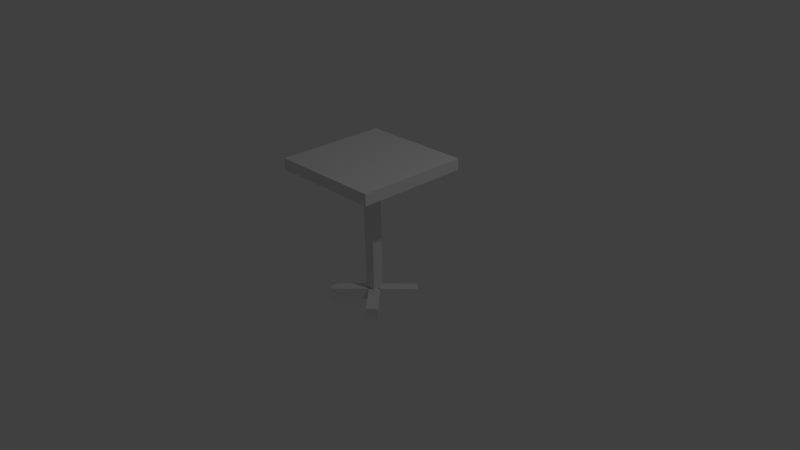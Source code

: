 # Source: Table.blend  (saved by Blender 2.72.0; exported with 4.5.12 LTS)
import bpy
from mathutils import Matrix  # noqa: F401  (used for matrix-valued properties, if any)

bpy.ops.wm.read_factory_settings(use_empty=True)
scene = bpy.context.scene
scene.name = 'Scene'

# ---- collections
col_collection_1 = bpy.data.collections.new('Collection 1'); scene.collection.children.link(col_collection_1)

# ---- materials (node trees are filled in below, after node groups)
mat_table = bpy.data.materials.new('Table')
mat_table.alpha_threshold = 0.0
mat_table.use_transparent_shadow = False
mat_table.roughness = 0.5
mat_table.line_color = (0.0, 0.0, 0.0, 1.0)
mat_tablelegs = bpy.data.materials.new('TableLegs')
mat_tablelegs.alpha_threshold = 0.0
mat_tablelegs.use_transparent_shadow = False
mat_tablelegs.roughness = 0.5

# ---- material node trees

# ---- world
world_world = bpy.data.worlds.new('World'); scene.world = world_world
world_world.color = (0.05088, 0.05088, 0.05088)
world_world.use_sun_shadow = False
world_world.sun_shadow_jitter_overblur = 0.0
world_world.cycles.sampling_method = 'MANUAL'
world_world.cycles.sample_map_resolution = 256

# ---- cameras
cam_camera = bpy.data.cameras.new('Camera')
cam_camera.clip_end = 100.0
cam_camera.lens = 35.0
cam_camera.sensor_width = 32.0
cam_camera.sensor_height = 18.0
cam_camera.ortho_scale = 7.314
cam_camera.dof.focus_distance = 0.0
cam_camera.dof.aperture_fstop = 128.0

# ---- lights
light_lamp = bpy.data.lights.new('Lamp', 'POINT')
light_lamp.transmission_factor = 0.0
light_lamp.cutoff_distance = 30.0
light_lamp.energy = 100.0
light_lamp.shadow_buffer_clip_start = 1.001
light_lamp.shadow_soft_size = 0.1
light_lamp.shadow_maximum_resolution = 0.006
light_lamp.use_absolute_resolution = True
light_lamp.cycles.use_multiple_importance_sampling = False

# ---- meshes
me_cube = bpy.data.meshes.new('Cube')
me_cube.from_pydata([(0.4508, -1.875, 0.3447), (0.3447, -1.875, 0.4508), (-0.4508, -1.875, -0.3447), (-0.3447, -1.875, -0.4508), (0.4508, -1.725, 0.3447), (0.3447, -1.725, 0.4508), (-0.4508, -1.725, -0.3447), (-0.3447, -1.725, -0.4508), (-0.75, -0.07501, 0.75), (-0.75, -0.07499, -0.75), (0.75, -0.07499, -0.75), (0.75, -0.07501, 0.75), (-0.75, 0.07499, 0.75), (-0.75, 0.07501, -0.75), (0.75, 0.07501, -0.75), (0.75, 0.07499, 0.75), (0.075, -1.875, -0.07502), (0.075, -1.875, 0.07498), (-0.075, -1.875, 0.07498), (-0.075, -1.875, -0.07502), (0.075, -0.075, -0.075), (0.075, -0.075, 0.075), (-0.075, -0.075, 0.075), (-0.075, -0.075, -0.075), (0.3447, -1.875, -0.4508), (0.4508, -1.875, -0.3447), (-0.3447, -1.875, 0.4508), (-0.4508, -1.875, 0.3447), (0.3447, -1.725, -0.4508), (0.4508, -1.725, -0.3447), (-0.3447, -1.725, 0.4508), (-0.4508, -1.725, 0.3447)], [], [(4, 5, 1, 0), (5, 6, 2, 1), (6, 7, 3, 2), (7, 4, 0, 3), (0, 1, 2, 3), (7, 6, 5, 4), (8, 9, 10, 11), (12, 15, 14, 13), (8, 12, 13, 9), (9, 13, 14, 10), (10, 14, 15, 11), (12, 8, 11, 15), (20, 21, 17, 16), (21, 22, 18, 17), (22, 23, 19, 18), (23, 20, 16, 19), (16, 17, 18, 19), (23, 22, 21, 20), (28, 29, 25, 24), (29, 30, 26, 25), (30, 31, 27, 26), (31, 28, 24, 27), (24, 25, 26, 27), (31, 30, 29, 28)])
me_cube.polygons.foreach_set('material_index', [1, 1, 1, 1, 1, 1, 0, 0, 0, 0, 0, 0, 1, 1, 1, 1, 1, 1, 1, 1, 1, 1, 1, 1])
me_cube.materials.append(mat_table)
me_cube.materials.append(mat_tablelegs)
me_cube.use_remesh_preserve_volume = False
me_cube.use_remesh_preserve_attributes = False
me_cube.use_mirror_vertex_groups = False
me_cube.update()

# ---- objects
ob_cube = bpy.data.objects.new('Cube', me_cube)
ob_lamp = bpy.data.objects.new('Lamp', light_lamp)
ob_camera = bpy.data.objects.new('Camera', cam_camera)

# ---- transforms, parenting, visibility, modifiers, constraints
ob_cube.location = (0.0, 0.0, 1.25)
ob_cube.rotation_euler = (1.571, -0.0, -3.142)
ob_cube.lock_rotations_4d = False
ob_cube.empty_display_type = 'ARROWS'
ob_cube.lineart.crease_threshold = 0.0
ob_lamp.location = (4.076, 1.005, 5.904)
ob_lamp.rotation_euler = (0.6503, 0.05522, 1.866)
ob_lamp.lock_rotations_4d = False
ob_lamp.empty_display_type = 'ARROWS'
ob_lamp.color = (0.0, 0.0, 0.0, 0.0)
ob_lamp.lineart.crease_threshold = 0.0
ob_camera.location = (7.481, -6.508, 5.344)
ob_camera.rotation_euler = (1.109, 0.01082, 0.8149)
ob_camera.lock_rotations_4d = False
ob_camera.empty_display_type = 'ARROWS'
ob_camera.color = (0.0, 0.0, 0.0, 0.0)
ob_camera.display_type = 'WIRE'
ob_camera.lineart.crease_threshold = 0.0

# ---- collection membership
col_collection_1.objects.link(ob_cube)
col_collection_1.objects.link(ob_lamp)
col_collection_1.objects.link(ob_camera)

# ---- scene / render settings (as saved in the file)
scene.camera = ob_camera
scene.frame_start = 1; scene.frame_end = 250; scene.frame_set(3)
scene.render.engine = 'BLENDER_EEVEE_NEXT'
scene.render.resolution_percentage = 50
scene.render.dither_intensity = 0.0
scene.cycles.use_denoising = False
scene.cycles.samples = 10
scene.cycles.sampling_pattern = 'TABULATED_SOBOL'
scene.cycles.light_sampling_threshold = 0.0
scene.cycles.use_adaptive_sampling = False
scene.cycles.use_light_tree = False
scene.cycles.blur_glossy = 0.0
scene.cycles.pixel_filter_type = 'GAUSSIAN'
scene.cycles.sample_clamp_indirect = 0.0
scene.view_settings.view_transform = 'Standard'
bpy.context.view_layer.update()
